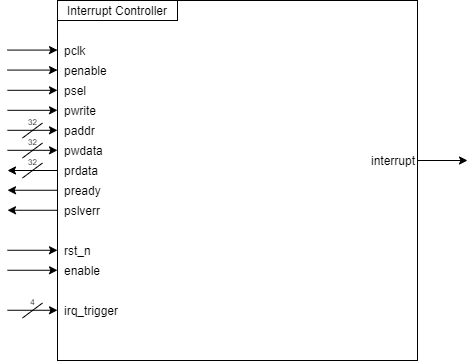

The diagram above was exported from draw.io. Its source (the exported page's mxGraphModel, read from the mxfile embedded in the PNG):
<mxGraphModel dx="865" dy="483" grid="1" gridSize="10" guides="1" tooltips="1" connect="1" arrows="1" fold="1" page="1" pageScale="1" pageWidth="850" pageHeight="1100" math="0" shadow="0">
  <root>
    <mxCell id="0" />
    <mxCell id="1" parent="0" />
    <mxCell id="_fjUtib6qISmz6wutjDp-1" value="" style="whiteSpace=wrap;html=1;aspect=fixed;" vertex="1" parent="1">
      <mxGeometry x="245" y="60" width="360" height="360" as="geometry" />
    </mxCell>
    <mxCell id="_fjUtib6qISmz6wutjDp-2" value="Interrupt Controller" style="text;html=1;fillColor=none;align=center;verticalAlign=middle;whiteSpace=wrap;rounded=0;strokeColor=#000000;" vertex="1" parent="1">
      <mxGeometry x="245" y="60" width="120" height="20" as="geometry" />
    </mxCell>
    <mxCell id="_fjUtib6qISmz6wutjDp-3" value="pclk" style="text;html=1;strokeColor=none;fillColor=none;align=left;verticalAlign=middle;whiteSpace=wrap;rounded=0;" vertex="1" parent="1">
      <mxGeometry x="250" y="100" width="40" height="20" as="geometry" />
    </mxCell>
    <mxCell id="2" value="penable" style="text;html=1;align=left;verticalAlign=middle;resizable=0;points=[];autosize=1;" vertex="1" parent="1">
      <mxGeometry x="250" y="120" width="60" height="20" as="geometry" />
    </mxCell>
    <mxCell id="_fjUtib6qISmz6wutjDp-5" value="psel" style="text;html=1;align=left;verticalAlign=middle;resizable=0;points=[];autosize=1;" vertex="1" parent="1">
      <mxGeometry x="250" y="140" width="40" height="20" as="geometry" />
    </mxCell>
    <mxCell id="_fjUtib6qISmz6wutjDp-6" value="pwrite" style="text;html=1;align=left;verticalAlign=middle;resizable=0;points=[];autosize=1;" vertex="1" parent="1">
      <mxGeometry x="250" y="160" width="50" height="20" as="geometry" />
    </mxCell>
    <mxCell id="_fjUtib6qISmz6wutjDp-7" value="paddr" style="text;html=1;align=left;verticalAlign=middle;resizable=0;points=[];autosize=1;" vertex="1" parent="1">
      <mxGeometry x="250" y="180" width="50" height="20" as="geometry" />
    </mxCell>
    <mxCell id="_fjUtib6qISmz6wutjDp-8" value="pwdata" style="text;html=1;align=left;verticalAlign=middle;resizable=0;points=[];autosize=1;" vertex="1" parent="1">
      <mxGeometry x="250" y="200" width="50" height="20" as="geometry" />
    </mxCell>
    <mxCell id="_fjUtib6qISmz6wutjDp-10" value="prdata" style="text;html=1;align=left;verticalAlign=middle;resizable=0;points=[];autosize=1;" vertex="1" parent="1">
      <mxGeometry x="250" y="220" width="50" height="20" as="geometry" />
    </mxCell>
    <mxCell id="_fjUtib6qISmz6wutjDp-11" value="pready" style="text;html=1;align=left;verticalAlign=middle;resizable=0;points=[];autosize=1;" vertex="1" parent="1">
      <mxGeometry x="250" y="240" width="50" height="20" as="geometry" />
    </mxCell>
    <mxCell id="_fjUtib6qISmz6wutjDp-12" value="pslverr" style="text;html=1;align=left;verticalAlign=middle;resizable=0;points=[];autosize=1;" vertex="1" parent="1">
      <mxGeometry x="250" y="260" width="50" height="20" as="geometry" />
    </mxCell>
    <mxCell id="_fjUtib6qISmz6wutjDp-16" value="rst_n" style="text;html=1;align=left;verticalAlign=middle;resizable=0;points=[];autosize=1;" vertex="1" parent="1">
      <mxGeometry x="250" y="300" width="40" height="20" as="geometry" />
    </mxCell>
    <mxCell id="_fjUtib6qISmz6wutjDp-17" value="enable" style="text;html=1;align=left;verticalAlign=middle;resizable=0;points=[];autosize=1;" vertex="1" parent="1">
      <mxGeometry x="250" y="320" width="50" height="20" as="geometry" />
    </mxCell>
    <mxCell id="_fjUtib6qISmz6wutjDp-19" value="irq_trigger" style="text;html=1;align=left;verticalAlign=middle;resizable=0;points=[];autosize=1;" vertex="1" parent="1">
      <mxGeometry x="250" y="360" width="70" height="20" as="geometry" />
    </mxCell>
    <mxCell id="_fjUtib6qISmz6wutjDp-20" value="interrupt" style="text;html=1;strokeColor=none;fillColor=none;align=right;verticalAlign=middle;whiteSpace=wrap;rounded=0;" vertex="1" parent="1">
      <mxGeometry x="565" y="210" width="40" height="20" as="geometry" />
    </mxCell>
    <mxCell id="_fjUtib6qISmz6wutjDp-21" value="" style="endArrow=classic;html=1;" edge="1" parent="1">
      <mxGeometry width="50" height="50" relative="1" as="geometry">
        <mxPoint x="195" y="109.58" as="sourcePoint" />
        <mxPoint x="245" y="109.58" as="targetPoint" />
      </mxGeometry>
    </mxCell>
    <mxCell id="_fjUtib6qISmz6wutjDp-23" value="" style="endArrow=classic;html=1;" edge="1" parent="1">
      <mxGeometry width="50" height="50" relative="1" as="geometry">
        <mxPoint x="245" y="230" as="sourcePoint" />
        <mxPoint x="195" y="230" as="targetPoint" />
      </mxGeometry>
    </mxCell>
    <mxCell id="_fjUtib6qISmz6wutjDp-24" value="" style="endArrow=classic;html=1;" edge="1" parent="1">
      <mxGeometry width="50" height="50" relative="1" as="geometry">
        <mxPoint x="195" y="129.58000000000004" as="sourcePoint" />
        <mxPoint x="245" y="129.58000000000004" as="targetPoint" />
      </mxGeometry>
    </mxCell>
    <mxCell id="_fjUtib6qISmz6wutjDp-25" value="" style="endArrow=classic;html=1;" edge="1" parent="1">
      <mxGeometry width="50" height="50" relative="1" as="geometry">
        <mxPoint x="195" y="149.80000000000004" as="sourcePoint" />
        <mxPoint x="245" y="149.80000000000004" as="targetPoint" />
      </mxGeometry>
    </mxCell>
    <mxCell id="_fjUtib6qISmz6wutjDp-26" value="" style="endArrow=classic;html=1;" edge="1" parent="1">
      <mxGeometry width="50" height="50" relative="1" as="geometry">
        <mxPoint x="195" y="169.80000000000007" as="sourcePoint" />
        <mxPoint x="245" y="169.80000000000007" as="targetPoint" />
      </mxGeometry>
    </mxCell>
    <mxCell id="_fjUtib6qISmz6wutjDp-27" value="" style="endArrow=classic;html=1;" edge="1" parent="1">
      <mxGeometry width="50" height="50" relative="1" as="geometry">
        <mxPoint x="195" y="189.80000000000007" as="sourcePoint" />
        <mxPoint x="245" y="189.80000000000007" as="targetPoint" />
      </mxGeometry>
    </mxCell>
    <mxCell id="_fjUtib6qISmz6wutjDp-28" value="" style="endArrow=none;html=1;" edge="1" parent="1">
      <mxGeometry width="50" height="50" relative="1" as="geometry">
        <mxPoint x="210" y="197.5" as="sourcePoint" />
        <mxPoint x="230" y="182.5" as="targetPoint" />
      </mxGeometry>
    </mxCell>
    <mxCell id="_fjUtib6qISmz6wutjDp-29" value="&lt;font style=&quot;font-size: 8px&quot;&gt;32&lt;/font&gt;" style="text;html=1;align=center;verticalAlign=middle;resizable=0;points=[];autosize=1;" vertex="1" parent="1">
      <mxGeometry x="210" y="170" width="20" height="20" as="geometry" />
    </mxCell>
    <mxCell id="_fjUtib6qISmz6wutjDp-30" value="" style="endArrow=classic;html=1;" edge="1" parent="1">
      <mxGeometry width="50" height="50" relative="1" as="geometry">
        <mxPoint x="195" y="209.80000000000007" as="sourcePoint" />
        <mxPoint x="245" y="209.80000000000007" as="targetPoint" />
      </mxGeometry>
    </mxCell>
    <mxCell id="_fjUtib6qISmz6wutjDp-31" value="" style="endArrow=none;html=1;" edge="1" parent="1">
      <mxGeometry width="50" height="50" relative="1" as="geometry">
        <mxPoint x="210" y="217.5" as="sourcePoint" />
        <mxPoint x="230" y="202.5" as="targetPoint" />
      </mxGeometry>
    </mxCell>
    <mxCell id="_fjUtib6qISmz6wutjDp-34" value="" style="endArrow=none;html=1;" edge="1" parent="1">
      <mxGeometry width="50" height="50" relative="1" as="geometry">
        <mxPoint x="210" y="237.5" as="sourcePoint" />
        <mxPoint x="230" y="222.5" as="targetPoint" />
      </mxGeometry>
    </mxCell>
    <mxCell id="_fjUtib6qISmz6wutjDp-36" value="&lt;font style=&quot;font-size: 8px&quot;&gt;32&lt;/font&gt;" style="text;html=1;align=center;verticalAlign=middle;resizable=0;points=[];autosize=1;" vertex="1" parent="1">
      <mxGeometry x="210" y="190" width="20" height="20" as="geometry" />
    </mxCell>
    <mxCell id="_fjUtib6qISmz6wutjDp-37" value="&lt;font style=&quot;font-size: 8px&quot;&gt;32&lt;/font&gt;" style="text;html=1;align=center;verticalAlign=middle;resizable=0;points=[];autosize=1;" vertex="1" parent="1">
      <mxGeometry x="210" y="210" width="20" height="20" as="geometry" />
    </mxCell>
    <mxCell id="_fjUtib6qISmz6wutjDp-38" value="" style="endArrow=classic;html=1;" edge="1" parent="1">
      <mxGeometry width="50" height="50" relative="1" as="geometry">
        <mxPoint x="245" y="249.76000000000005" as="sourcePoint" />
        <mxPoint x="195" y="249.76000000000005" as="targetPoint" />
      </mxGeometry>
    </mxCell>
    <mxCell id="_fjUtib6qISmz6wutjDp-39" value="" style="endArrow=classic;html=1;" edge="1" parent="1">
      <mxGeometry width="50" height="50" relative="1" as="geometry">
        <mxPoint x="245" y="269.76000000000005" as="sourcePoint" />
        <mxPoint x="195" y="269.76000000000005" as="targetPoint" />
      </mxGeometry>
    </mxCell>
    <mxCell id="_fjUtib6qISmz6wutjDp-40" value="" style="endArrow=classic;html=1;" edge="1" parent="1">
      <mxGeometry width="50" height="50" relative="1" as="geometry">
        <mxPoint x="195" y="309.76" as="sourcePoint" />
        <mxPoint x="245" y="309.76" as="targetPoint" />
      </mxGeometry>
    </mxCell>
    <mxCell id="_fjUtib6qISmz6wutjDp-41" value="" style="endArrow=classic;html=1;" edge="1" parent="1">
      <mxGeometry width="50" height="50" relative="1" as="geometry">
        <mxPoint x="195" y="329.76" as="sourcePoint" />
        <mxPoint x="245" y="329.76" as="targetPoint" />
      </mxGeometry>
    </mxCell>
    <mxCell id="_fjUtib6qISmz6wutjDp-42" value="" style="endArrow=classic;html=1;" edge="1" parent="1">
      <mxGeometry width="50" height="50" relative="1" as="geometry">
        <mxPoint x="195" y="369.76" as="sourcePoint" />
        <mxPoint x="245" y="369.76" as="targetPoint" />
      </mxGeometry>
    </mxCell>
    <mxCell id="_fjUtib6qISmz6wutjDp-43" value="" style="endArrow=none;html=1;" edge="1" parent="1">
      <mxGeometry width="50" height="50" relative="1" as="geometry">
        <mxPoint x="210" y="377.5" as="sourcePoint" />
        <mxPoint x="230" y="362.5" as="targetPoint" />
      </mxGeometry>
    </mxCell>
    <mxCell id="_fjUtib6qISmz6wutjDp-44" value="&lt;font style=&quot;font-size: 8px&quot;&gt;4&lt;/font&gt;" style="text;html=1;align=center;verticalAlign=middle;resizable=0;points=[];autosize=1;" vertex="1" parent="1">
      <mxGeometry x="210" y="350" width="20" height="20" as="geometry" />
    </mxCell>
    <mxCell id="_fjUtib6qISmz6wutjDp-45" value="" style="endArrow=classic;html=1;" edge="1" parent="1">
      <mxGeometry width="50" height="50" relative="1" as="geometry">
        <mxPoint x="605" y="220.00000000000006" as="sourcePoint" />
        <mxPoint x="655" y="220.00000000000006" as="targetPoint" />
      </mxGeometry>
    </mxCell>
  </root>
</mxGraphModel>